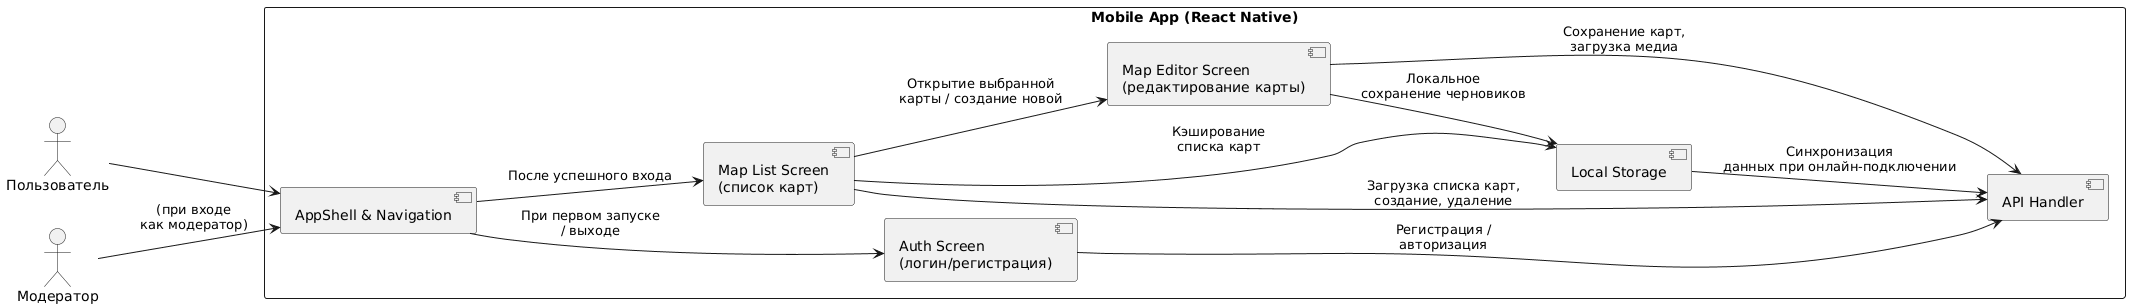

The diagram above was rendered by PlantUML. Its source (embedded in the PNG):
@startuml
left to right direction
skinparam rectangleStyle rounded
skinparam shadowing false

actor "Пользователь" as User
actor "Модератор" as Moderator

rectangle "Mobile App (React Native)" as Mobile {

  component "AppShell & Navigation" as AppShell
  component "Auth Screen\n(логин/регистрация)" as AuthUI
  component "Map List Screen\n(список карт)" as MapListUI
  component "Map Editor Screen\n(редактирование карты)" as MapEditorUI

  component "API Handler" as APIHandler
  component "Local Storage" as LocalStorage
}

' Актёры
User --> AppShell
Moderator --> AppShell : (при входе\nкак модератор)

' Навигация
AppShell --> AuthUI : При первом запуске\n/ выходе
AppShell --> MapListUI : После успешного входа
MapListUI --> MapEditorUI : Открытие выбранной\nкарты / создание новой

' UI ↔ инфраструктурные компоненты
AuthUI --> APIHandler : Регистрация /\nавторизация
MapListUI --> APIHandler : Загрузка списка карт,\nсоздание, удаление
MapEditorUI --> APIHandler : Сохранение карт,\nзагрузка медиа

MapListUI --> LocalStorage : Кэширование\nсписка карт
MapEditorUI --> LocalStorage : Локальное\nсохранение черновиков
LocalStorage --> APIHandler : Синхронизация\nданных при онлайн-подключении
@enduml